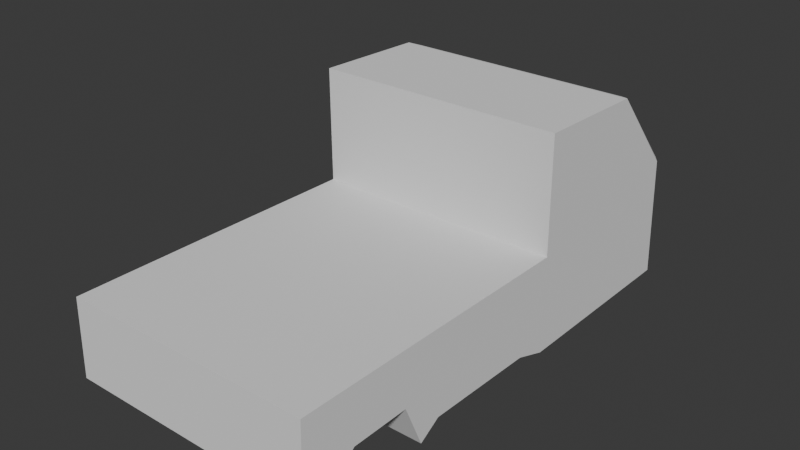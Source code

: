 # Source: truck.blend  (saved by Blender 4.0.36; exported with 4.5.12 LTS)
import bpy
from mathutils import Matrix  # noqa: F401  (used for matrix-valued properties, if any)

bpy.ops.wm.read_factory_settings(use_empty=True)
scene = bpy.context.scene
scene.name = 'Scene'

# ---- collections
col_collection = bpy.data.collections.new('Collection'); scene.collection.children.link(col_collection)

# ---- world
world_world = bpy.data.worlds.new('World'); scene.world = world_world
world_world.use_nodes = True; world_world.node_tree.nodes.clear()
_N = world_world.node_tree.nodes; _L = world_world.node_tree.links
n0 = _N.new('ShaderNodeOutputWorld'); n0.name = 'World Output'; n0.location = (300, 300)
n1 = _N.new('ShaderNodeBackground'); n1.name = 'Background'; n1.location = (10, 300)
n1.inputs[0].default_value = (0.05088, 0.05088, 0.05088, 1.0)
_L.new(n1.outputs[0], n0.inputs[0])
n0.is_active_output = True
world_world.color = (0.05088, 0.05088, 0.05088)
world_world.use_sun_shadow = False
world_world.sun_shadow_jitter_overblur = 0.0

# ---- meshes
me_cube_001 = bpy.data.meshes.new('Cube.001')
me_cube_001.from_pydata([(-0.8827, -0.6305, -0.9023), (-0.8827, -0.6305, 0.594), (-0.8201, 0.9918, -0.7745), (-0.8201, 0.3514, 0.5414), (0.8827, -0.6305, -0.9023), (0.8827, -0.6305, 0.594), (0.8201, 0.9918, -0.7745), (0.8201, 0.3514, 0.5414), (-0.8827, -0.6223, -0.218), (-0.8201, 0.9507, -0.05261), (0.8201, 0.9507, -0.05261), (0.8827, -0.6223, -0.218), (-0.8827, 0.8931, -0.9067), (-0.8827, 0.2788, 0.566), (0.8827, 0.8931, -0.9067), (0.8827, 0.2788, 0.566), (0.8827, 0.8442, -0.03848), (-0.8827, 0.8442, -0.03848), (-0.8827, -2.965, -0.7405), (0.8827, -2.965, -0.7405), (-0.8827, -2.949, -0.1946), (0.8827, -2.949, -0.1946), (-0.8827, -0.8807, -0.8245), (-0.8827, -0.8807, -0.2154), (0.8827, -0.8807, -0.8245), (0.8827, -0.8807, -0.2154), (-0.8827, -1.775, -0.8028), (0.8827, -1.775, -0.8028), (0.8827, -1.767, -0.205), (-0.8827, -1.767, -0.205), (-0.8827, -1.942, -0.8969), (0.8827, -1.942, -0.8969), (0.8827, -1.932, -0.2033), (-0.8827, -1.932, -0.2033), (-0.8827, -2.091, -0.583), (0.8827, -2.091, -0.583), (0.8827, -2.089, -0.2019), (-0.8827, -2.089, -0.2019), (-0.8827, -2.542, -0.5841), (0.8827, -2.542, -0.5841), (0.8827, -2.528, -0.1978), (-0.8827, -2.528, -0.1978), (-0.8827, -2.754, -0.7428), (0.8827, -2.754, -0.7428), (0.8827, -2.739, -0.1962), (-0.8827, -2.739, -0.1962), (-0.8827, -0.6228, -0.1743), (-0.8201, 0.9185, -0.02064), (0.8201, 0.9185, -0.02064), (0.8827, -0.6228, -0.1743), (0.8827, 0.8138, -0.005947), (-0.8827, 0.8138, -0.005947), (-0.8314, 0.3338, 0.5337), (0.8314, 0.3338, 0.5337), (-0.8314, 0.9087, -0.0361), (0.8314, 0.9087, -0.0361)], [], [(51, 13, 3, 47), (7, 48, 55, 53), (50, 15, 5, 49), (49, 5, 1, 46), (12, 14, 4, 0), (15, 13, 1, 5), (45, 42, 18, 20), (14, 16, 11, 4), (2, 9, 10, 6), (12, 17, 9, 2), (0, 8, 17, 12), (6, 10, 16, 14), (7, 3, 13, 15), (2, 6, 14, 12), (48, 7, 15, 50), (46, 1, 13, 51), (19, 21, 20, 18), (42, 43, 19, 18), (43, 44, 21, 19), (44, 45, 20, 21), (11, 8, 23, 25), (4, 11, 25, 24), (0, 4, 24, 22), (8, 0, 22, 23), (25, 23, 29, 28), (24, 25, 28, 27), (22, 24, 27, 26), (23, 22, 26, 29), (28, 29, 33, 32), (27, 28, 32, 31), (26, 27, 31, 30), (29, 26, 30, 33), (32, 33, 37, 36), (31, 32, 36, 35), (30, 31, 35, 34), (33, 30, 34, 37), (36, 37, 41, 40), (35, 36, 40, 39), (34, 35, 39, 38), (37, 34, 38, 41), (40, 41, 45, 44), (39, 40, 44, 43), (38, 39, 43, 42), (41, 38, 42, 45), (8, 46, 51, 17), (10, 48, 50, 16), (11, 49, 46, 8), (16, 50, 49, 11), (9, 47, 48, 10), (17, 51, 47, 9), (54, 52, 53, 55), (3, 7, 53, 52), (47, 3, 52, 54), (48, 47, 54, 55)])
_uv = me_cube_001.uv_layers.new(name='UVMap')
_uv.uv.foreach_set('vector', [0.5307, 0.2366, 0.625, 0.2366, 0.625, 0.25, 0.5307, 0.25, 0.625, 0.5, 0.5307, 0.5, 0.5307, 0.5, 0.625, 0.5, 0.5307, 0.5134, 0.625, 0.5134, 0.625, 0.75, 0.5307, 0.75, 0.5307, 0.75, 0.625, 0.75, 0.625, 1.0, 0.5307, 1.0, 0.125, 0.5134, 0.375, 0.5134, 0.375, 0.75, 0.125, 0.75, 0.625, 0.5134, 0.875, 0.5134, 0.875, 0.75, 0.625, 0.75, 0.5254, 0.0, 0.375, 0.0, 0.375, 0.0, 0.5254, 0.0, 0.375, 0.5134, 0.5254, 0.5134, 0.5254, 0.75, 0.375, 0.75, 0.375, 0.25, 0.5254, 0.25, 0.5254, 0.5, 0.375, 0.5, 0.375, 0.2366, 0.5254, 0.2366, 0.5254, 0.25, 0.375, 0.25, 0.375, 0.0, 0.5254, 0.0, 0.5254, 0.2366, 0.375, 0.2366, 0.375, 0.5, 0.5254, 0.5, 0.5254, 0.5134, 0.375, 0.5134, 0.625, 0.5, 0.875, 0.5, 0.875, 0.5134, 0.625, 0.5134, 0.125, 0.5, 0.375, 0.5, 0.375, 0.5134, 0.125, 0.5134, 0.5307, 0.5, 0.625, 0.5, 0.625, 0.5134, 0.5307, 0.5134, 0.5307, 0.0, 0.625, 0.0, 0.625, 0.2366, 0.5307, 0.2366, 0.375, 0.75, 0.5254, 0.75, 0.5254, 1.0, 0.375, 1.0, 0.125, 0.75, 0.375, 0.75, 0.375, 0.75, 0.125, 0.75, 0.375, 0.75, 0.5254, 0.75, 0.5254, 0.75, 0.375, 0.75, 0.5254, 0.75, 0.5254, 1.0, 0.5254, 1.0, 0.5254, 0.75, 0.5254, 0.75, 0.5254, 1.0, 0.5254, 1.0, 0.5254, 0.75, 0.375, 0.75, 0.5254, 0.75, 0.5254, 0.75, 0.375, 0.75, 0.125, 0.75, 0.375, 0.75, 0.375, 0.75, 0.125, 0.75, 0.5254, 0.0, 0.375, 0.0, 0.375, 0.0, 0.5254, 0.0, 0.5254, 0.75, 0.5254, 1.0, 0.5254, 1.0, 0.5254, 0.75, 0.375, 0.75, 0.5254, 0.75, 0.5254, 0.75, 0.375, 0.75, 0.125, 0.75, 0.375, 0.75, 0.375, 0.75, 0.125, 0.75, 0.5254, 0.0, 0.375, 0.0, 0.375, 0.0, 0.5254, 0.0, 0.5254, 0.75, 0.5254, 1.0, 0.5254, 1.0, 0.5254, 0.75, 0.375, 0.75, 0.5254, 0.75, 0.5254, 0.75, 0.375, 0.75, 0.125, 0.75, 0.375, 0.75, 0.375, 0.75, 0.125, 0.75, 0.5254, 0.0, 0.375, 0.0, 0.375, 0.0, 0.5254, 0.0, 0.5254, 0.75, 0.5254, 1.0, 0.5254, 1.0, 0.5254, 0.75, 0.375, 0.75, 0.5254, 0.75, 0.5254, 0.75, 0.375, 0.75, 0.125, 0.75, 0.375, 0.75, 0.375, 0.75, 0.125, 0.75, 0.5254, 0.0, 0.375, 0.0, 0.375, 0.0, 0.5254, 0.0, 0.5254, 0.75, 0.5254, 1.0, 0.5254, 1.0, 0.5254, 0.75, 0.375, 0.75, 0.5254, 0.75, 0.5254, 0.75, 0.375, 0.75, 0.125, 0.75, 0.375, 0.75, 0.375, 0.75, 0.125, 0.75, 0.5254, 0.0, 0.375, 0.0, 0.375, 0.0, 0.5254, 0.0, 0.5254, 0.75, 0.5254, 1.0, 0.5254, 1.0, 0.5254, 0.75, 0.375, 0.75, 0.5254, 0.75, 0.5254, 0.75, 0.375, 0.75, 0.125, 0.75, 0.375, 0.75, 0.375, 0.75, 0.125, 0.75, 0.5254, 0.0, 0.375, 0.0, 0.375, 0.0, 0.5254, 0.0, 0.5254, 0.0, 0.5307, 0.0, 0.5307, 0.2366, 0.5254, 0.2366, 0.5254, 0.5, 0.5307, 0.5, 0.5307, 0.5134, 0.5254, 0.5134, 0.5254, 0.75, 0.5307, 0.75, 0.5307, 1.0, 0.5254, 1.0, 0.5254, 0.5134, 0.5307, 0.5134, 0.5307, 0.75, 0.5254, 0.75, 0.5254, 0.25, 0.5307, 0.25, 0.5307, 0.5, 0.5254, 0.5, 0.5254, 0.2366, 0.5307, 0.2366, 0.5307, 0.25, 0.5254, 0.25, 0.5307, 0.25, 0.625, 0.25, 0.625, 0.5, 0.5307, 0.5, 0.875, 0.5, 0.625, 0.5, 0.625, 0.5, 0.875, 0.5, 0.5307, 0.25, 0.625, 0.25, 0.625, 0.25, 0.5307, 0.25, 0.5307, 0.5, 0.5307, 0.25, 0.5307, 0.25, 0.5307, 0.5])
me_cube_001.update()

# ---- objects
ob_cube = bpy.data.objects.new('Cube', me_cube_001)
ob_empty = bpy.data.objects.new('Empty', None)

# ---- transforms, parenting, visibility, modifiers, constraints
ob_cube.location = (-6.677e-18, 0.9323, 0.03007)
ob_cube.scale = (1.0, 0.9157, 1.0)
ob_empty.location = (0.0, 0.0, 0.0)
ob_empty.rotation_euler = (1.571, -0.0, -1.571)
ob_empty.empty_display_type = 'IMAGE'
ob_empty.empty_display_size = 5.0

# ---- collection membership
col_collection.objects.link(ob_cube)
col_collection.objects.link(ob_empty)

# ---- scene / render settings (as saved in the file)
scene.frame_start = 1; scene.frame_end = 250; scene.frame_set(1)
scene.render.engine = 'BLENDER_EEVEE_NEXT'
scene.cycles.sampling_pattern = 'TABULATED_SOBOL'
bpy.context.view_layer.update()

# ---- added for rendering (the .blend has no active camera and no usable light): camera, sun
cam_auto = bpy.data.cameras.new('AutoCamera')
cam_auto.lens = 50.0
cam_auto.sensor_width = 36.0
cam_auto.clip_end = 1000.0
ob_auto_camera = bpy.data.objects.new('AutoCamera', cam_auto)
scene.collection.objects.link(ob_auto_camera)
ob_auto_camera.location = (3.97943, -4.74669, 3.05728)
ob_auto_camera.rotation_euler = (1.09748, -7.21219e-08, 0.694738)
scene.camera = ob_auto_camera
light_auto_sun = bpy.data.lights.new('AutoSun', 'SUN')
light_auto_sun.energy = 3.0
light_auto_sun.angle = 0.0523599
ob_auto_sun = bpy.data.objects.new('AutoSun', light_auto_sun)
scene.collection.objects.link(ob_auto_sun)
ob_auto_sun.rotation_euler = (0.872665, 0.174533, 0.523599)
bpy.context.view_layer.update()
